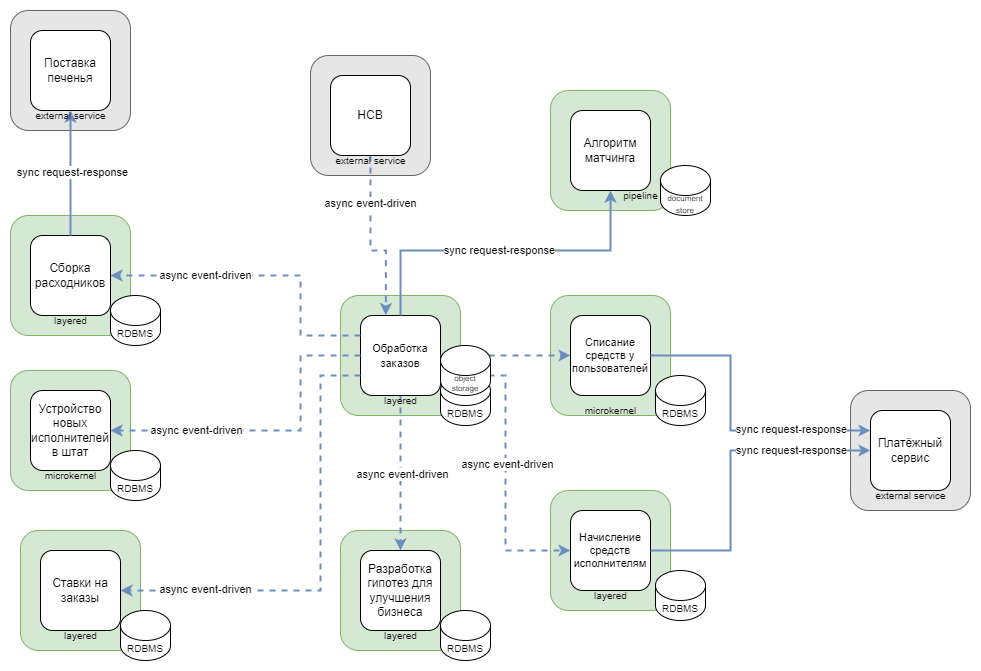

The diagram above was exported from draw.io. Its source (the exported page's mxGraphModel, read from the mxfile embedded in the PNG):
<mxGraphModel dx="1418" dy="1655" grid="1" gridSize="10" guides="1" tooltips="1" connect="1" arrows="1" fold="1" page="1" pageScale="1" pageWidth="1169" pageHeight="827" math="0" shadow="0">
  <root>
    <mxCell id="0" />
    <mxCell id="1" parent="0" />
    <mxCell id="fMWMXKsyIat3dE0SFgxR-4" value="" style="rounded=1;whiteSpace=wrap;html=1;fillColor=#d5e8d4;strokeColor=#82b366;" parent="1" vertex="1">
      <mxGeometry x="370" y="-280" width="120" height="120" as="geometry" />
    </mxCell>
    <mxCell id="fMWMXKsyIat3dE0SFgxR-3" value="" style="rounded=1;whiteSpace=wrap;html=1;fillColor=#d5e8d4;strokeColor=#82b366;" parent="1" vertex="1">
      <mxGeometry x="40" y="-595" width="120" height="120" as="geometry" />
    </mxCell>
    <mxCell id="fMWMXKsyIat3dE0SFgxR-2" value="" style="rounded=1;whiteSpace=wrap;html=1;fillColor=#E6E6E6;strokeColor=#666666;align=center;verticalAlign=middle;fontFamily=Helvetica;fontSize=12;fontColor=#333333;" parent="1" vertex="1">
      <mxGeometry x="340" y="-755" width="120" height="120" as="geometry" />
    </mxCell>
    <mxCell id="fMWMXKsyIat3dE0SFgxR-1" value="" style="rounded=1;whiteSpace=wrap;html=1;fillColor=#d5e8d4;strokeColor=#82b366;" parent="1" vertex="1">
      <mxGeometry x="580" y="-720" width="120" height="120" as="geometry" />
    </mxCell>
    <mxCell id="HG4AQly4a6IAlRrZUWF0-15" value="" style="rounded=1;whiteSpace=wrap;html=1;fillColor=#E6E6E6;strokeColor=#666666;fontColor=#333333;" parent="1" vertex="1">
      <mxGeometry x="40" y="-800" width="120" height="120" as="geometry" />
    </mxCell>
    <mxCell id="HG4AQly4a6IAlRrZUWF0-14" value="" style="rounded=1;whiteSpace=wrap;html=1;fillColor=#d5e8d4;strokeColor=#82b366;" parent="1" vertex="1">
      <mxGeometry x="40" y="-440" width="120" height="120" as="geometry" />
    </mxCell>
    <mxCell id="HG4AQly4a6IAlRrZUWF0-12" value="" style="rounded=1;whiteSpace=wrap;html=1;fillColor=#d5e8d4;strokeColor=#82b366;" parent="1" vertex="1">
      <mxGeometry x="370" y="-515" width="120" height="120" as="geometry" />
    </mxCell>
    <mxCell id="HG4AQly4a6IAlRrZUWF0-9" value="" style="rounded=1;whiteSpace=wrap;html=1;fillColor=#d5e8d4;strokeColor=#82b366;" parent="1" vertex="1">
      <mxGeometry x="50" y="-280" width="120" height="120" as="geometry" />
    </mxCell>
    <mxCell id="HG4AQly4a6IAlRrZUWF0-10" value="" style="rounded=1;whiteSpace=wrap;html=1;fillColor=#d5e8d4;strokeColor=#82b366;" parent="1" vertex="1">
      <mxGeometry x="580" y="-515" width="120" height="120" as="geometry" />
    </mxCell>
    <mxCell id="HG4AQly4a6IAlRrZUWF0-11" value="" style="rounded=1;whiteSpace=wrap;html=1;fillColor=#d5e8d4;strokeColor=#82b366;" parent="1" vertex="1">
      <mxGeometry x="580" y="-320" width="120" height="120" as="geometry" />
    </mxCell>
    <mxCell id="HG4AQly4a6IAlRrZUWF0-6" style="edgeStyle=orthogonalEdgeStyle;rounded=0;orthogonalLoop=1;jettySize=auto;html=1;entryX=0;entryY=0.5;entryDx=0;entryDy=0;strokeColor=#6c8ebf;strokeWidth=2;align=center;verticalAlign=middle;fontFamily=Helvetica;fontSize=11;fontColor=default;labelBackgroundColor=default;endArrow=classic;fillColor=#dae8fc;dashed=1;exitX=1;exitY=0.75;exitDx=0;exitDy=0;" parent="1" source="KOd4zk1bxHOUvbGizJSH-2" target="KOd4zk1bxHOUvbGizJSH-8" edge="1">
      <mxGeometry relative="1" as="geometry" />
    </mxCell>
    <mxCell id="pe3YYp37Rb-mgA4BbkB6-21" value="async event-driven" style="edgeLabel;html=1;align=center;verticalAlign=middle;resizable=0;points=[];" parent="HG4AQly4a6IAlRrZUWF0-6" vertex="1" connectable="0">
      <mxGeometry x="0.0055" y="1" relative="1" as="geometry">
        <mxPoint as="offset" />
      </mxGeometry>
    </mxCell>
    <mxCell id="dS32Kvpk8FgzBGndb_1d-3" style="edgeStyle=orthogonalEdgeStyle;rounded=0;orthogonalLoop=1;jettySize=auto;html=1;entryX=0.5;entryY=0;entryDx=0;entryDy=0;exitX=0.5;exitY=1;exitDx=0;exitDy=0;dashed=1;strokeColor=#6c8ebf;strokeWidth=2;align=center;verticalAlign=middle;fontFamily=Helvetica;fontSize=11;fontColor=default;labelBackgroundColor=default;endArrow=classic;fillColor=#dae8fc;" parent="1" source="KOd4zk1bxHOUvbGizJSH-2" target="KOd4zk1bxHOUvbGizJSH-5" edge="1">
      <mxGeometry relative="1" as="geometry" />
    </mxCell>
    <mxCell id="pe3YYp37Rb-mgA4BbkB6-20" value="async event-driven" style="edgeLabel;html=1;align=center;verticalAlign=middle;resizable=0;points=[];" parent="dS32Kvpk8FgzBGndb_1d-3" vertex="1" connectable="0">
      <mxGeometry x="0.0108" y="1" relative="1" as="geometry">
        <mxPoint as="offset" />
      </mxGeometry>
    </mxCell>
    <mxCell id="KOd4zk1bxHOUvbGizJSH-2" value="&lt;span style=&quot;font-size: 11px;&quot;&gt;Обработка заказов&lt;/span&gt;" style="whiteSpace=wrap;html=1;aspect=fixed;rounded=1;strokeColor=default;align=center;verticalAlign=middle;fontFamily=Helvetica;fontSize=12;fontColor=default;fillColor=default;" parent="1" vertex="1">
      <mxGeometry x="390" y="-495" width="80" height="80" as="geometry" />
    </mxCell>
    <mxCell id="KOd4zk1bxHOUvbGizJSH-4" value="Списание средств у пользователей" style="whiteSpace=wrap;html=1;aspect=fixed;rounded=1;strokeColor=default;align=center;verticalAlign=middle;fontFamily=Helvetica;fontSize=11;fontColor=default;fillColor=default;" parent="1" vertex="1">
      <mxGeometry x="600" y="-495" width="80" height="80" as="geometry" />
    </mxCell>
    <mxCell id="KOd4zk1bxHOUvbGizJSH-8" value="Начисление средств исполнителям" style="whiteSpace=wrap;html=1;aspect=fixed;rounded=1;strokeColor=default;align=center;verticalAlign=middle;fontFamily=Helvetica;fontSize=11;fontColor=default;fillColor=default;" parent="1" vertex="1">
      <mxGeometry x="600" y="-300" width="80" height="80" as="geometry" />
    </mxCell>
    <mxCell id="KOd4zk1bxHOUvbGizJSH-3" value="Сборка расходников" style="whiteSpace=wrap;html=1;aspect=fixed;rounded=1;strokeColor=default;align=center;verticalAlign=middle;fontFamily=Helvetica;fontSize=12;fontColor=default;fillColor=default;" parent="1" vertex="1">
      <mxGeometry x="60" y="-575" width="80" height="80" as="geometry" />
    </mxCell>
    <mxCell id="KOd4zk1bxHOUvbGizJSH-5" value="Р&lt;span style=&quot;background-color: transparent; color: light-dark(rgb(0, 0, 0), rgb(255, 255, 255));&quot;&gt;азработка гипотез для улучшения бизнеса&lt;/span&gt;" style="whiteSpace=wrap;html=1;aspect=fixed;rounded=1;strokeColor=default;align=center;verticalAlign=middle;fontFamily=Helvetica;fontSize=12;fontColor=default;fillColor=default;" parent="1" vertex="1">
      <mxGeometry x="390" y="-260" width="80" height="80" as="geometry" />
    </mxCell>
    <mxCell id="KOd4zk1bxHOUvbGizJSH-21" value="Алгоритм матчинга" style="whiteSpace=wrap;html=1;aspect=fixed;rounded=1;strokeColor=default;align=center;verticalAlign=middle;fontFamily=Helvetica;fontSize=12;fontColor=default;fillColor=default;" parent="1" vertex="1">
      <mxGeometry x="600" y="-700" width="80" height="80" as="geometry" />
    </mxCell>
    <mxCell id="KOd4zk1bxHOUvbGizJSH-1" value="Устройство новых исполнителей в штат" style="whiteSpace=wrap;html=1;aspect=fixed;rounded=1;" parent="1" vertex="1">
      <mxGeometry x="60" y="-420" width="80" height="80" as="geometry" />
    </mxCell>
    <mxCell id="KOd4zk1bxHOUvbGizJSH-7" value="Ставки на заказы" style="whiteSpace=wrap;html=1;aspect=fixed;rounded=1;" parent="1" vertex="1">
      <mxGeometry x="70" y="-260" width="80" height="80" as="geometry" />
    </mxCell>
    <mxCell id="zf6uA2M3LzU_gdplKOVO-2" value="Поставка печенья" style="whiteSpace=wrap;html=1;aspect=fixed;rounded=1;strokeColor=default;align=center;verticalAlign=middle;fontFamily=Helvetica;fontSize=12;fontColor=default;fillColor=default;" parent="1" vertex="1">
      <mxGeometry x="60" y="-780" width="80" height="80" as="geometry" />
    </mxCell>
    <mxCell id="dS32Kvpk8FgzBGndb_1d-1" style="edgeStyle=orthogonalEdgeStyle;rounded=0;orthogonalLoop=1;jettySize=auto;html=1;entryX=0.317;entryY=-0.004;entryDx=0;entryDy=0;dashed=1;strokeColor=#6c8ebf;strokeWidth=2;align=center;verticalAlign=middle;fontFamily=Helvetica;fontSize=11;fontColor=default;labelBackgroundColor=default;endArrow=classic;fillColor=#dae8fc;entryPerimeter=0;exitX=0.5;exitY=1;exitDx=0;exitDy=0;" parent="1" source="3Ri1xk0whOU93GiIezh3-3" target="KOd4zk1bxHOUvbGizJSH-2" edge="1">
      <mxGeometry relative="1" as="geometry">
        <Array as="points">
          <mxPoint x="400" y="-560" />
          <mxPoint x="415" y="-560" />
        </Array>
      </mxGeometry>
    </mxCell>
    <mxCell id="pe3YYp37Rb-mgA4BbkB6-18" value="async event-driven" style="edgeLabel;html=1;align=center;verticalAlign=middle;resizable=0;points=[];" parent="dS32Kvpk8FgzBGndb_1d-1" vertex="1" connectable="0">
      <mxGeometry x="-0.4631" y="-1" relative="1" as="geometry">
        <mxPoint as="offset" />
      </mxGeometry>
    </mxCell>
    <mxCell id="3Ri1xk0whOU93GiIezh3-3" value="HCB" style="whiteSpace=wrap;html=1;aspect=fixed;rounded=1;" parent="1" vertex="1">
      <mxGeometry x="360" y="-735" width="80" height="80" as="geometry" />
    </mxCell>
    <mxCell id="3Ri1xk0whOU93GiIezh3-6" style="edgeStyle=orthogonalEdgeStyle;rounded=0;orthogonalLoop=1;jettySize=auto;html=1;fillColor=#dae8fc;strokeColor=#6c8ebf;strokeWidth=2;align=center;verticalAlign=middle;fontFamily=Helvetica;fontSize=11;fontColor=default;labelBackgroundColor=default;endArrow=classic;" parent="1" source="KOd4zk1bxHOUvbGizJSH-3" target="zf6uA2M3LzU_gdplKOVO-2" edge="1">
      <mxGeometry relative="1" as="geometry" />
    </mxCell>
    <mxCell id="pe3YYp37Rb-mgA4BbkB6-10" value="sync request-response" style="edgeLabel;html=1;align=center;verticalAlign=middle;resizable=0;points=[];" parent="3Ri1xk0whOU93GiIezh3-6" vertex="1" connectable="0">
      <mxGeometry x="0.024" y="-1" relative="1" as="geometry">
        <mxPoint as="offset" />
      </mxGeometry>
    </mxCell>
    <mxCell id="HG4AQly4a6IAlRrZUWF0-4" style="edgeStyle=orthogonalEdgeStyle;rounded=0;orthogonalLoop=1;jettySize=auto;html=1;entryX=1;entryY=0.5;entryDx=0;entryDy=0;strokeColor=#6c8ebf;strokeWidth=2;align=center;verticalAlign=middle;fontFamily=Helvetica;fontSize=11;fontColor=default;labelBackgroundColor=default;endArrow=classic;fillColor=#dae8fc;exitX=0;exitY=0.75;exitDx=0;exitDy=0;dashed=1;" parent="1" source="KOd4zk1bxHOUvbGizJSH-2" target="KOd4zk1bxHOUvbGizJSH-7" edge="1">
      <mxGeometry relative="1" as="geometry">
        <Array as="points">
          <mxPoint x="350" y="-435" />
          <mxPoint x="350" y="-220" />
        </Array>
      </mxGeometry>
    </mxCell>
    <mxCell id="pe3YYp37Rb-mgA4BbkB6-17" value="async event-driven" style="edgeLabel;html=1;align=center;verticalAlign=middle;resizable=0;points=[];" parent="HG4AQly4a6IAlRrZUWF0-4" vertex="1" connectable="0">
      <mxGeometry x="0.0067" relative="1" as="geometry">
        <mxPoint x="-116" y="24" as="offset" />
      </mxGeometry>
    </mxCell>
    <mxCell id="HG4AQly4a6IAlRrZUWF0-5" style="edgeStyle=orthogonalEdgeStyle;rounded=0;orthogonalLoop=1;jettySize=auto;html=1;entryX=1;entryY=0.5;entryDx=0;entryDy=0;strokeColor=#6c8ebf;strokeWidth=2;align=center;verticalAlign=middle;fontFamily=Helvetica;fontSize=11;fontColor=default;labelBackgroundColor=default;endArrow=classic;fillColor=#dae8fc;dashed=1;" parent="1" source="KOd4zk1bxHOUvbGizJSH-2" target="KOd4zk1bxHOUvbGizJSH-1" edge="1">
      <mxGeometry relative="1" as="geometry">
        <Array as="points">
          <mxPoint x="330" y="-455" />
          <mxPoint x="330" y="-380" />
        </Array>
      </mxGeometry>
    </mxCell>
    <mxCell id="pe3YYp37Rb-mgA4BbkB6-19" value="async event-driven" style="edgeLabel;html=1;align=center;verticalAlign=middle;resizable=0;points=[];" parent="HG4AQly4a6IAlRrZUWF0-5" vertex="1" connectable="0">
      <mxGeometry x="0.0656" y="-2" relative="1" as="geometry">
        <mxPoint x="-67" y="1" as="offset" />
      </mxGeometry>
    </mxCell>
    <mxCell id="HG4AQly4a6IAlRrZUWF0-7" style="edgeStyle=orthogonalEdgeStyle;rounded=0;orthogonalLoop=1;jettySize=auto;html=1;exitX=0.5;exitY=0;exitDx=0;exitDy=0;entryX=0.5;entryY=1;entryDx=0;entryDy=0;strokeColor=#6c8ebf;strokeWidth=2;align=center;verticalAlign=middle;fontFamily=Helvetica;fontSize=11;fontColor=default;labelBackgroundColor=default;endArrow=classic;fillColor=#dae8fc;" parent="1" source="KOd4zk1bxHOUvbGizJSH-2" target="KOd4zk1bxHOUvbGizJSH-21" edge="1">
      <mxGeometry relative="1" as="geometry">
        <Array as="points">
          <mxPoint x="430" y="-560" />
          <mxPoint x="640" y="-560" />
        </Array>
      </mxGeometry>
    </mxCell>
    <mxCell id="pe3YYp37Rb-mgA4BbkB6-14" value="sync request-response" style="edgeLabel;html=1;align=center;verticalAlign=middle;resizable=0;points=[];" parent="HG4AQly4a6IAlRrZUWF0-7" vertex="1" connectable="0">
      <mxGeometry x="-0.0299" y="2" relative="1" as="geometry">
        <mxPoint x="1" y="1" as="offset" />
      </mxGeometry>
    </mxCell>
    <mxCell id="HG4AQly4a6IAlRrZUWF0-8" style="edgeStyle=orthogonalEdgeStyle;rounded=0;orthogonalLoop=1;jettySize=auto;html=1;entryX=1;entryY=0.5;entryDx=0;entryDy=0;exitX=0;exitY=0.25;exitDx=0;exitDy=0;strokeColor=#6c8ebf;strokeWidth=2;align=center;verticalAlign=middle;fontFamily=Helvetica;fontSize=11;fontColor=default;labelBackgroundColor=default;endArrow=classic;fillColor=#dae8fc;dashed=1;" parent="1" source="KOd4zk1bxHOUvbGizJSH-2" target="KOd4zk1bxHOUvbGizJSH-3" edge="1">
      <mxGeometry relative="1" as="geometry">
        <Array as="points">
          <mxPoint x="330" y="-475" />
          <mxPoint x="330" y="-535" />
        </Array>
      </mxGeometry>
    </mxCell>
    <mxCell id="pe3YYp37Rb-mgA4BbkB6-22" value="async event-driven" style="edgeLabel;html=1;align=center;verticalAlign=middle;resizable=0;points=[];" parent="HG4AQly4a6IAlRrZUWF0-8" vertex="1" connectable="0">
      <mxGeometry x="0.3925" y="-2" relative="1" as="geometry">
        <mxPoint y="1" as="offset" />
      </mxGeometry>
    </mxCell>
    <mxCell id="fMWMXKsyIat3dE0SFgxR-5" value="pipeline" style="text;html=1;align=center;verticalAlign=middle;resizable=0;points=[];autosize=1;strokeColor=none;fillColor=none;fontSize=10;" parent="1" vertex="1">
      <mxGeometry x="640" y="-630" width="60" height="30" as="geometry" />
    </mxCell>
    <mxCell id="fMWMXKsyIat3dE0SFgxR-6" value="external service" style="text;html=1;align=center;verticalAlign=middle;resizable=0;points=[];autosize=1;strokeColor=none;fillColor=none;fontSize=10;" parent="1" vertex="1">
      <mxGeometry x="55" y="-710" width="90" height="30" as="geometry" />
    </mxCell>
    <mxCell id="fMWMXKsyIat3dE0SFgxR-7" value="microkernel" style="text;html=1;align=center;verticalAlign=middle;resizable=0;points=[];autosize=1;strokeColor=none;fillColor=none;fontSize=10;" parent="1" vertex="1">
      <mxGeometry x="600" y="-415" width="80" height="30" as="geometry" />
    </mxCell>
    <mxCell id="fMWMXKsyIat3dE0SFgxR-8" value="microkernel" style="text;html=1;align=center;verticalAlign=middle;resizable=0;points=[];autosize=1;strokeColor=none;fillColor=none;fontSize=10;" parent="1" vertex="1">
      <mxGeometry x="60" y="-350" width="80" height="30" as="geometry" />
    </mxCell>
    <mxCell id="fMWMXKsyIat3dE0SFgxR-10" value="layered" style="text;html=1;align=center;verticalAlign=middle;resizable=0;points=[];autosize=1;strokeColor=none;fillColor=none;fontSize=10;" parent="1" vertex="1">
      <mxGeometry x="380" y="-425" width="100" height="30" as="geometry" />
    </mxCell>
    <mxCell id="fMWMXKsyIat3dE0SFgxR-11" value="layered" style="text;html=1;align=center;verticalAlign=middle;resizable=0;points=[];autosize=1;strokeColor=none;fillColor=none;fontSize=10;" parent="1" vertex="1">
      <mxGeometry x="590" y="-230" width="100" height="30" as="geometry" />
    </mxCell>
    <mxCell id="fMWMXKsyIat3dE0SFgxR-12" value="layered" style="text;html=1;align=center;verticalAlign=middle;resizable=0;points=[];autosize=1;strokeColor=none;fillColor=none;fontSize=10;" parent="1" vertex="1">
      <mxGeometry x="380" y="-190" width="100" height="30" as="geometry" />
    </mxCell>
    <mxCell id="fMWMXKsyIat3dE0SFgxR-13" value="external service" style="text;html=1;align=center;verticalAlign=middle;resizable=0;points=[];autosize=1;strokeColor=none;fillColor=none;fontSize=10;" parent="1" vertex="1">
      <mxGeometry x="355" y="-665" width="90" height="30" as="geometry" />
    </mxCell>
    <mxCell id="fMWMXKsyIat3dE0SFgxR-14" value="layered" style="text;html=1;align=center;verticalAlign=middle;resizable=0;points=[];autosize=1;strokeColor=none;fillColor=none;fontSize=10;" parent="1" vertex="1">
      <mxGeometry x="60" y="-190" width="100" height="30" as="geometry" />
    </mxCell>
    <mxCell id="fMWMXKsyIat3dE0SFgxR-15" value="RDBMS" style="shape=cylinder3;whiteSpace=wrap;html=1;boundedLbl=1;backgroundOutline=1;size=15;fontSize=10;" parent="1" vertex="1">
      <mxGeometry x="685" y="-435" width="50" height="50" as="geometry" />
    </mxCell>
    <mxCell id="fMWMXKsyIat3dE0SFgxR-16" value="RDBMS" style="shape=cylinder3;whiteSpace=wrap;html=1;boundedLbl=1;backgroundOutline=1;size=15;fontSize=10;" parent="1" vertex="1">
      <mxGeometry x="685" y="-240" width="50" height="50" as="geometry" />
    </mxCell>
    <mxCell id="fMWMXKsyIat3dE0SFgxR-17" value="RDBMS" style="shape=cylinder3;whiteSpace=wrap;html=1;boundedLbl=1;backgroundOutline=1;size=15;fontSize=10;" parent="1" vertex="1">
      <mxGeometry x="470" y="-435" width="50" height="50" as="geometry" />
    </mxCell>
    <mxCell id="fMWMXKsyIat3dE0SFgxR-19" value="RDBMS" style="shape=cylinder3;whiteSpace=wrap;html=1;boundedLbl=1;backgroundOutline=1;size=15;fontSize=10;" parent="1" vertex="1">
      <mxGeometry x="150" y="-200" width="50" height="50" as="geometry" />
    </mxCell>
    <mxCell id="fMWMXKsyIat3dE0SFgxR-20" value="RDBMS" style="shape=cylinder3;whiteSpace=wrap;html=1;boundedLbl=1;backgroundOutline=1;size=15;fontSize=10;" parent="1" vertex="1">
      <mxGeometry x="140" y="-360" width="50" height="50" as="geometry" />
    </mxCell>
    <mxCell id="fMWMXKsyIat3dE0SFgxR-21" value="&lt;font style=&quot;font-size: 8px;&quot;&gt;document store&lt;/font&gt;" style="shape=cylinder3;whiteSpace=wrap;html=1;boundedLbl=1;backgroundOutline=1;size=15;fontSize=10;" parent="1" vertex="1">
      <mxGeometry x="690" y="-645" width="50" height="50" as="geometry" />
    </mxCell>
    <mxCell id="fMWMXKsyIat3dE0SFgxR-22" value="RDBMS" style="shape=cylinder3;whiteSpace=wrap;html=1;boundedLbl=1;backgroundOutline=1;size=15;fontSize=10;" parent="1" vertex="1">
      <mxGeometry x="140" y="-515" width="50" height="50" as="geometry" />
    </mxCell>
    <mxCell id="fMWMXKsyIat3dE0SFgxR-23" value="RDBMS" style="shape=cylinder3;whiteSpace=wrap;html=1;boundedLbl=1;backgroundOutline=1;size=15;fontSize=10;" parent="1" vertex="1">
      <mxGeometry x="470" y="-200" width="50" height="50" as="geometry" />
    </mxCell>
    <mxCell id="fMWMXKsyIat3dE0SFgxR-25" value="layered" style="text;html=1;align=center;verticalAlign=middle;resizable=0;points=[];autosize=1;strokeColor=none;fillColor=none;fontSize=10;" parent="1" vertex="1">
      <mxGeometry x="50" y="-505" width="100" height="30" as="geometry" />
    </mxCell>
    <mxCell id="dS32Kvpk8FgzBGndb_1d-4" style="edgeStyle=orthogonalEdgeStyle;rounded=0;orthogonalLoop=1;jettySize=auto;html=1;exitX=1;exitY=0.5;exitDx=0;exitDy=0;dashed=1;strokeColor=#6c8ebf;strokeWidth=2;align=center;verticalAlign=middle;fontFamily=Helvetica;fontSize=11;fontColor=default;labelBackgroundColor=default;endArrow=classic;fillColor=#dae8fc;" parent="1" source="KOd4zk1bxHOUvbGizJSH-2" target="KOd4zk1bxHOUvbGizJSH-4" edge="1">
      <mxGeometry relative="1" as="geometry" />
    </mxCell>
    <mxCell id="fMWMXKsyIat3dE0SFgxR-18" value="object storage" style="shape=cylinder3;whiteSpace=wrap;html=1;boundedLbl=1;backgroundOutline=1;size=15;fontSize=8;" parent="1" vertex="1">
      <mxGeometry x="470" y="-465" width="50" height="50" as="geometry" />
    </mxCell>
    <mxCell id="pe3YYp37Rb-mgA4BbkB6-3" value="" style="rounded=1;whiteSpace=wrap;html=1;fillColor=#E6E6E6;strokeColor=#666666;fontColor=#333333;" parent="1" vertex="1">
      <mxGeometry x="880" y="-420" width="120" height="120" as="geometry" />
    </mxCell>
    <mxCell id="pe3YYp37Rb-mgA4BbkB6-4" value="Платёжный сервис" style="whiteSpace=wrap;html=1;aspect=fixed;rounded=1;strokeColor=default;align=center;verticalAlign=middle;fontFamily=Helvetica;fontSize=12;fontColor=default;fillColor=default;" parent="1" vertex="1">
      <mxGeometry x="900" y="-400" width="80" height="80" as="geometry" />
    </mxCell>
    <mxCell id="pe3YYp37Rb-mgA4BbkB6-5" value="external service" style="text;html=1;align=center;verticalAlign=middle;resizable=0;points=[];autosize=1;strokeColor=none;fillColor=none;fontSize=10;" parent="1" vertex="1">
      <mxGeometry x="895" y="-330" width="90" height="30" as="geometry" />
    </mxCell>
    <mxCell id="pe3YYp37Rb-mgA4BbkB6-6" style="edgeStyle=orthogonalEdgeStyle;rounded=0;orthogonalLoop=1;jettySize=auto;html=1;exitX=1;exitY=0.5;exitDx=0;exitDy=0;entryX=0;entryY=0.25;entryDx=0;entryDy=0;strokeColor=#6c8ebf;strokeWidth=2;align=center;verticalAlign=middle;fontFamily=Helvetica;fontSize=11;fontColor=default;labelBackgroundColor=default;endArrow=classic;fillColor=#dae8fc;" parent="1" source="KOd4zk1bxHOUvbGizJSH-4" target="pe3YYp37Rb-mgA4BbkB6-4" edge="1">
      <mxGeometry relative="1" as="geometry">
        <Array as="points">
          <mxPoint x="760" y="-455" />
          <mxPoint x="760" y="-380" />
        </Array>
      </mxGeometry>
    </mxCell>
    <mxCell id="pe3YYp37Rb-mgA4BbkB6-12" value="sync request-r&lt;span style=&quot;background-color: light-dark(#ffffff, var(--ge-dark-color, #121212)); color: light-dark(rgb(0, 0, 0), rgb(255, 255, 255));&quot;&gt;esponse&lt;/span&gt;" style="edgeLabel;html=1;align=center;verticalAlign=middle;resizable=0;points=[];" parent="pe3YYp37Rb-mgA4BbkB6-6" vertex="1" connectable="0">
      <mxGeometry x="0.5593" y="2" relative="1" as="geometry">
        <mxPoint x="-15" as="offset" />
      </mxGeometry>
    </mxCell>
    <mxCell id="pe3YYp37Rb-mgA4BbkB6-7" style="edgeStyle=orthogonalEdgeStyle;rounded=0;orthogonalLoop=1;jettySize=auto;html=1;exitX=1;exitY=0.5;exitDx=0;exitDy=0;entryX=0;entryY=0.5;entryDx=0;entryDy=0;strokeColor=#6c8ebf;strokeWidth=2;align=center;verticalAlign=middle;fontFamily=Helvetica;fontSize=11;fontColor=default;labelBackgroundColor=default;endArrow=classic;fillColor=#dae8fc;" parent="1" source="KOd4zk1bxHOUvbGizJSH-8" target="pe3YYp37Rb-mgA4BbkB6-4" edge="1">
      <mxGeometry relative="1" as="geometry">
        <Array as="points">
          <mxPoint x="760" y="-260" />
          <mxPoint x="760" y="-360" />
        </Array>
      </mxGeometry>
    </mxCell>
    <mxCell id="pe3YYp37Rb-mgA4BbkB6-13" value="sync request-response" style="edgeLabel;html=1;align=center;verticalAlign=middle;resizable=0;points=[];" parent="pe3YYp37Rb-mgA4BbkB6-7" vertex="1" connectable="0">
      <mxGeometry x="0.55" y="-1" relative="1" as="geometry">
        <mxPoint x="-8" y="-2" as="offset" />
      </mxGeometry>
    </mxCell>
  </root>
</mxGraphModel>